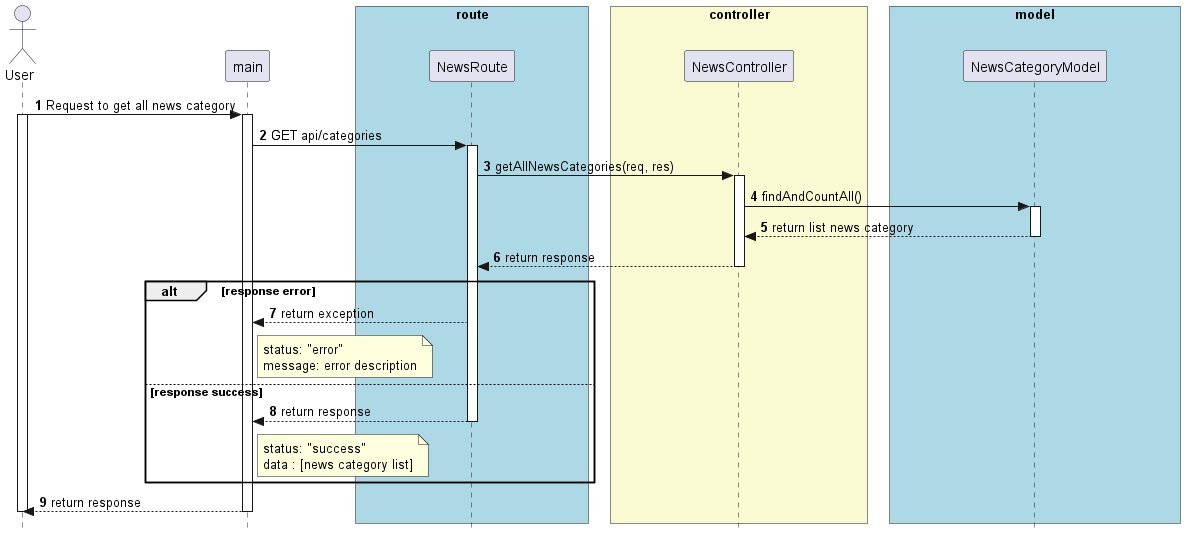

The diagram above was rendered by PlantUML. Its source (embedded in the PNG):
@startuml


skinparam style strictuml

skinparam lifelineStrategy solid

skinparam ParticipantPadding 70

skinparam BoxPadding 10

autonumber

actor User as User


participant main as main


box "route" #lightBlue

participant NewsRoute as NewsRoute

end box


box "controller" #LightGoldenRodYellow
participant NewsController as NewsController

end box


box "model" #lightBlue
participant NewsCategoryModel as NewsCategoryModel

end box


User -> main: Request to get all news category
activate User
activate main

main -> NewsRoute: GET api/categories
activate NewsRoute


NewsRoute -> NewsController: getAllNewsCategories(req, res)
activate NewsController

' ' note right of NewsRoute #Aqua
' ' * Request param:
' ' {
'   currentPassword, newPassword,
'   '  confirmPassword
' }
' = req.body
' ' token = req.cookies.jwt
' ' end note

NewsController -> NewsCategoryModel: findAndCountAll()

activate NewsCategoryModel

NewsCategoryModel --> NewsController: return list news category

deactivate NewsCategoryModel

NewsController --> NewsRoute: return response

deactivate NewsController

alt response error
  NewsRoute --> main: return exception
  note right of main
    status: "error"
    message: error description
  end note
else response success
  NewsRoute --> main: return response
  deactivate NewsRoute

  note right of main
    status: "success"
    data : [news category list]
  end note
end
main --> User: return response
deactivate main
deactivate User

@enduml